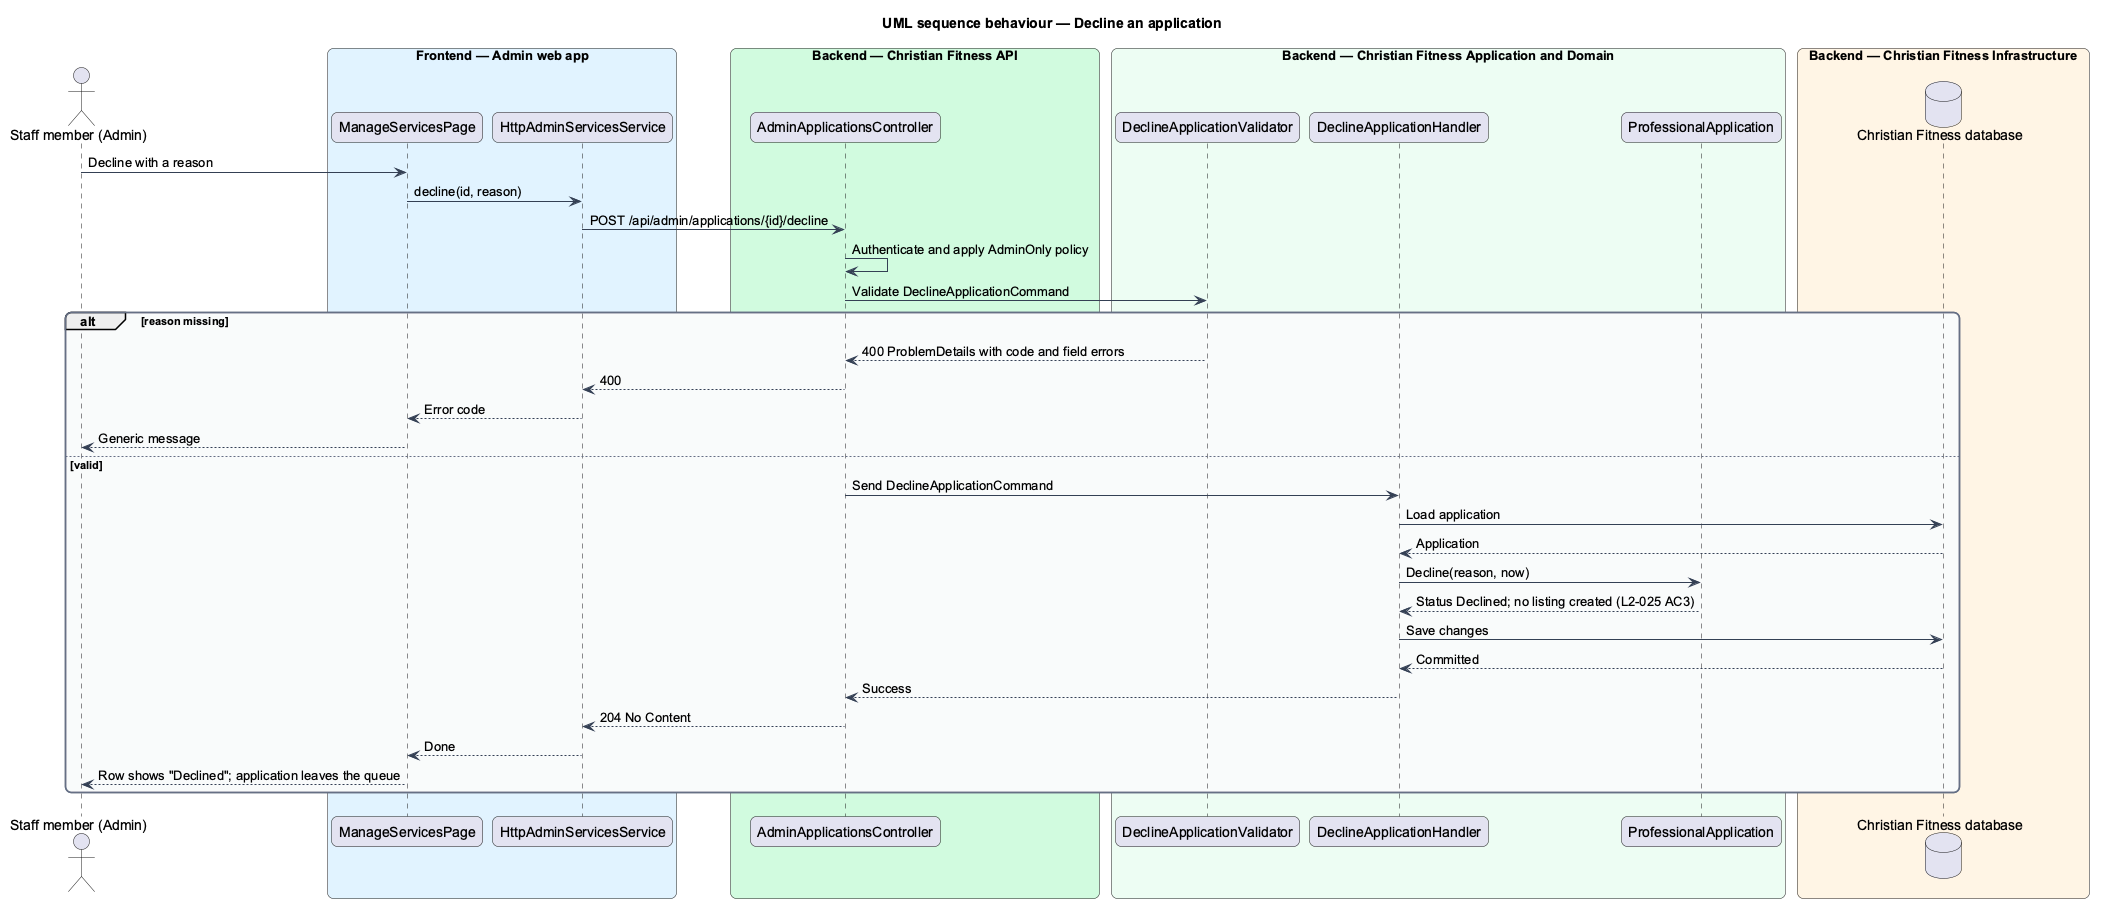

The diagram above was rendered by PlantUML. Its source (embedded in the PNG):
@startuml
title UML sequence behaviour — Decline an application
skinparam backgroundColor #FFFFFF
skinparam shadowing false
skinparam roundcorner 12
skinparam defaultFontName Arial
skinparam ArrowColor #344054
skinparam rectangle {
  BorderColor #344054
  FontColor #101828
}
skinparam package {
  BorderColor #667085
  FontColor #101828
  BackgroundColor #F9FAFB
}
actor "Staff member (Admin)" as actor
box "Frontend — Admin web app" #E0F2FE
  participant "ManageServicesPage" as page
  participant "HttpAdminServicesService" as client
end box
box "Backend — Christian Fitness API" #D1FADF
  participant "AdminApplicationsController" as ctrl
end box
box "Backend — Christian Fitness Application and Domain" #ECFDF3
  participant "DeclineApplicationValidator" as val
  participant "DeclineApplicationHandler" as h
  participant "ProfessionalApplication" as ent
end box
box "Backend — Christian Fitness Infrastructure" #FFF4E5
  database "Christian Fitness database" as db
end box
actor -> page : Decline with a reason
page -> client : decline(id, reason)
client -> ctrl : POST /api/admin/applications/{id}/decline
ctrl -> ctrl : Authenticate and apply AdminOnly policy
ctrl -> val : Validate DeclineApplicationCommand
alt reason missing
  val --> ctrl : 400 ProblemDetails with code and field errors
  ctrl --> client : 400
  client --> page : Error code
  page --> actor : Generic message
else valid
  ctrl -> h : Send DeclineApplicationCommand
  h -> db : Load application
  db --> h : Application
  h -> ent : Decline(reason, now)
  ent --> h : Status Declined; no listing created (L2-025 AC3)
  h -> db : Save changes
  db --> h : Committed
  h --> ctrl : Success
  ctrl --> client : 204 No Content
  client --> page : Done
  page --> actor : Row shows "Declined"; application leaves the queue
end
@enduml